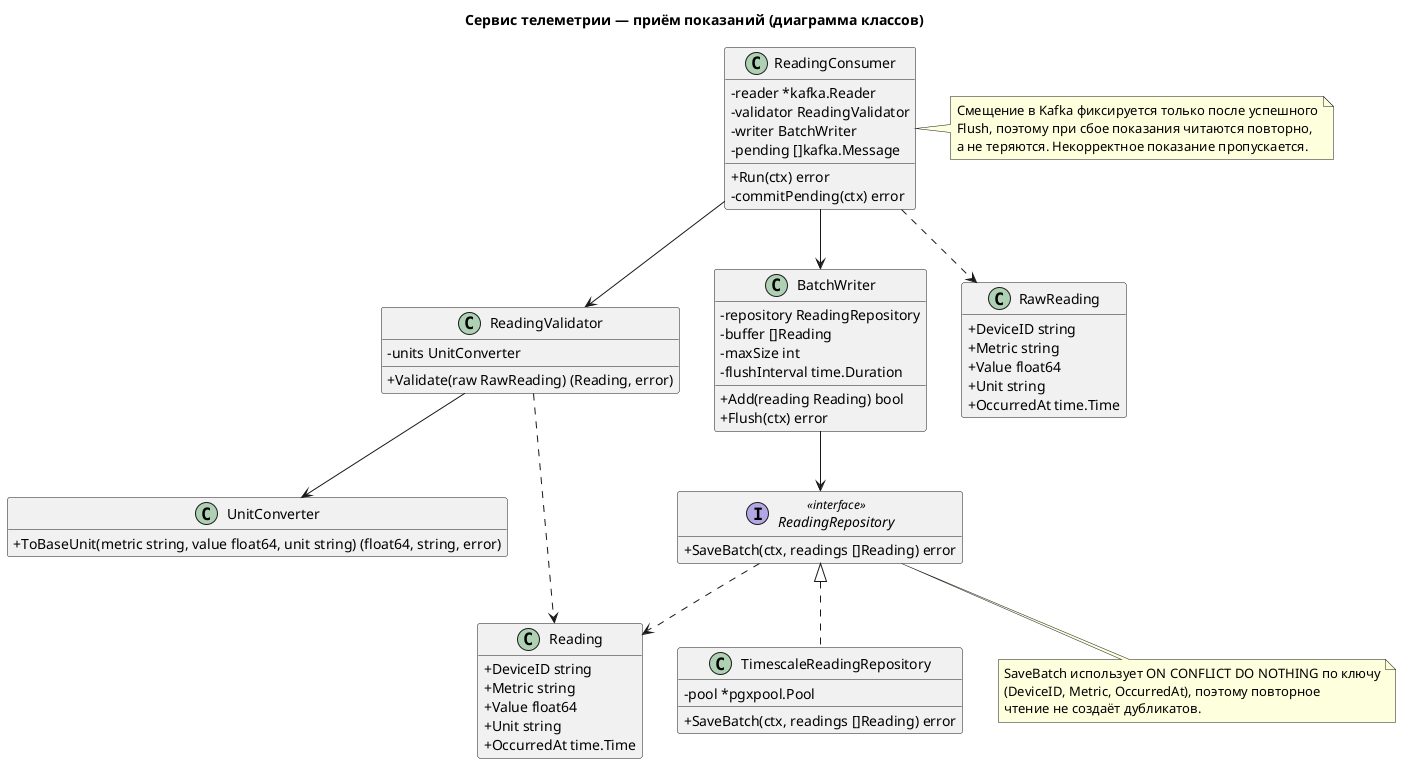

The diagram above was rendered by PlantUML. Its source (embedded in the PNG):
@startuml c4-code-telemetry-ingestion
title Сервис телеметрии — приём показаний (диаграмма классов)

skinparam classAttributeIconSize 0
hide empty members

class ReadingConsumer {
    -reader *kafka.Reader
    -validator ReadingValidator
    -writer BatchWriter
    -pending []kafka.Message
    +Run(ctx) error
    -commitPending(ctx) error
}

class ReadingValidator {
    -units UnitConverter
    +Validate(raw RawReading) (Reading, error)
}

class UnitConverter {
    +ToBaseUnit(metric string, value float64, unit string) (float64, string, error)
}

class BatchWriter {
    -repository ReadingRepository
    -buffer []Reading
    -maxSize int
    -flushInterval time.Duration
    +Add(reading Reading) bool
    +Flush(ctx) error
}

interface ReadingRepository <<interface>> {
    +SaveBatch(ctx, readings []Reading) error
}

class TimescaleReadingRepository {
    -pool *pgxpool.Pool
    +SaveBatch(ctx, readings []Reading) error
}

class RawReading {
    +DeviceID string
    +Metric string
    +Value float64
    +Unit string
    +OccurredAt time.Time
}

class Reading {
    +DeviceID string
    +Metric string
    +Value float64
    +Unit string
    +OccurredAt time.Time
}

ReadingConsumer --> ReadingValidator
ReadingConsumer --> BatchWriter
ReadingValidator --> UnitConverter
BatchWriter --> ReadingRepository
ReadingRepository <|.. TimescaleReadingRepository
ReadingConsumer ..> RawReading
ReadingValidator ..> Reading
ReadingRepository ..> Reading

note right of ReadingConsumer
    Смещение в Kafka фиксируется только после успешного
    Flush, поэтому при сбое показания читаются повторно,
    а не теряются. Некорректное показание пропускается.
end note

note bottom of ReadingRepository
    SaveBatch использует ON CONFLICT DO NOTHING по ключу
    (DeviceID, Metric, OccurredAt), поэтому повторное
    чтение не создаёт дубликатов.
end note
@enduml